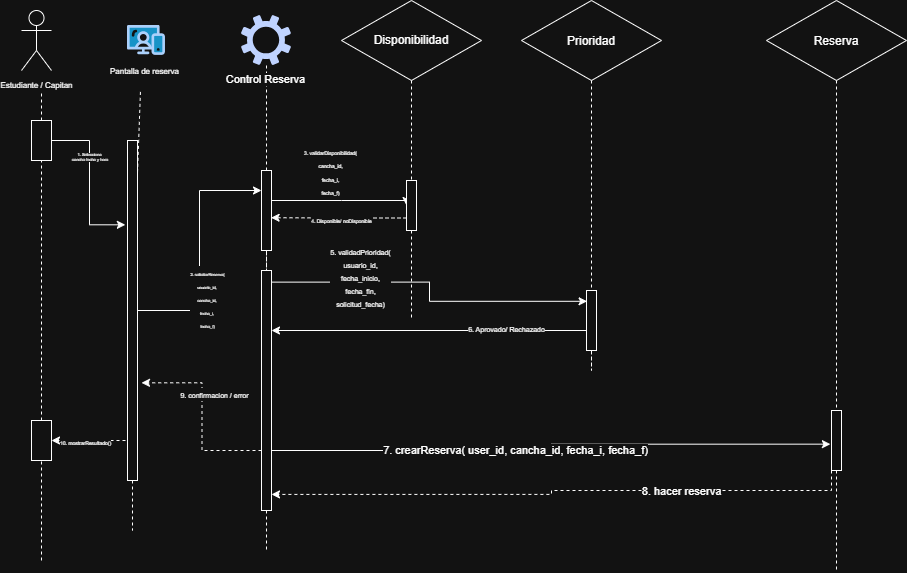

The diagram above was exported from draw.io. Its source (the exported page's mxGraphModel, read from the mxfile embedded in the PNG):
<mxGraphModel dx="1414" dy="721" grid="1" gridSize="10" guides="1" tooltips="1" connect="1" arrows="1" fold="1" page="1" pageScale="1" pageWidth="827" pageHeight="1169" math="0" shadow="0">
  <root>
    <mxCell id="0" />
    <mxCell id="1" parent="0" />
    <mxCell id="P73Ogm_YgniClBvcIkeb-1" parent="1" style="shape=umlActor;verticalLabelPosition=bottom;verticalAlign=top;html=1;outlineConnect=0;" value="&lt;font style=&quot;font-size: 8px;&quot;&gt;Estudiante / Capitan&lt;/font&gt;" vertex="1">
      <mxGeometry height="60" width="30" x="60" y="50" as="geometry" />
    </mxCell>
    <mxCell id="P73Ogm_YgniClBvcIkeb-3" edge="1" parent="1" source="P73Ogm_YgniClBvcIkeb-62" style="endArrow=none;dashed=1;html=1;rounded=0;" value="">
      <mxGeometry height="50" relative="1" width="50" as="geometry">
        <mxPoint x="80" y="600" as="sourcePoint" />
        <mxPoint x="80" y="130" as="targetPoint" />
      </mxGeometry>
    </mxCell>
    <mxCell id="P73Ogm_YgniClBvcIkeb-4" parent="1" style="rounded=0;whiteSpace=wrap;html=1;" value="" vertex="1">
      <mxGeometry height="40" width="20" x="70" y="160" as="geometry" />
    </mxCell>
    <mxCell id="P73Ogm_YgniClBvcIkeb-7" parent="1" style="verticalLabelPosition=bottom;aspect=fixed;html=1;shape=mxgraph.salesforce.web;fillColor=none;strokeColor=none;" value="" vertex="1">
      <mxGeometry height="30" width="37.97" x="166" y="65" as="geometry" />
    </mxCell>
    <mxCell id="P73Ogm_YgniClBvcIkeb-8" parent="1" style="text;html=1;whiteSpace=wrap;strokeColor=none;fillColor=none;align=center;verticalAlign=middle;rounded=0;" value="&lt;font style=&quot;font-size: 8px;&quot;&gt;Pantalla de reserva&lt;/font&gt;" vertex="1">
      <mxGeometry height="30" width="101.01" x="133.48000000000002" y="95" as="geometry" />
    </mxCell>
    <mxCell id="P73Ogm_YgniClBvcIkeb-9" edge="1" parent="1" source="P73Ogm_YgniClBvcIkeb-10" style="endArrow=none;dashed=1;html=1;rounded=0;" value="">
      <mxGeometry height="50" relative="1" width="50" as="geometry">
        <mxPoint x="178.99" y="340" as="sourcePoint" />
        <mxPoint x="178.99" y="130" as="targetPoint" />
      </mxGeometry>
    </mxCell>
    <mxCell id="P73Ogm_YgniClBvcIkeb-19" edge="1" parent="1" source="P73Ogm_YgniClBvcIkeb-10" style="edgeStyle=orthogonalEdgeStyle;rounded=0;orthogonalLoop=1;jettySize=auto;html=1;entryX=0;entryY=0.25;entryDx=0;entryDy=0;" target="P73Ogm_YgniClBvcIkeb-17">
      <mxGeometry relative="1" as="geometry" />
    </mxCell>
    <mxCell id="P73Ogm_YgniClBvcIkeb-20" connectable="0" parent="P73Ogm_YgniClBvcIkeb-19" style="edgeLabel;html=1;align=center;verticalAlign=middle;resizable=0;points=[];" value="&lt;font style=&quot;font-size: 4px;&quot;&gt;2. solicitarReserva(&lt;/font&gt;&lt;div&gt;&lt;font style=&quot;font-size: 4px;&quot;&gt;usuario_id,&amp;nbsp;&lt;/font&gt;&lt;div&gt;&lt;font style=&quot;font-size: 4px;&quot;&gt;cancha_id,&amp;nbsp;&lt;/font&gt;&lt;/div&gt;&lt;div&gt;&lt;font style=&quot;font-size: 4px;&quot;&gt;fecha_i,&amp;nbsp;&lt;/font&gt;&lt;/div&gt;&lt;div&gt;&lt;font style=&quot;font-size: 4px;&quot;&gt;fecha_f)&lt;/font&gt;&lt;/div&gt;&lt;/div&gt;" vertex="1">
      <mxGeometry relative="1" x="-0.3813" as="geometry">
        <mxPoint x="7" as="offset" />
      </mxGeometry>
    </mxCell>
    <mxCell id="P73Ogm_YgniClBvcIkeb-13" edge="1" parent="1" source="P73Ogm_YgniClBvcIkeb-4" style="edgeStyle=orthogonalEdgeStyle;rounded=0;orthogonalLoop=1;jettySize=auto;html=1;entryX=-0.215;entryY=0.248;entryDx=0;entryDy=0;entryPerimeter=0;" target="P73Ogm_YgniClBvcIkeb-10">
      <mxGeometry relative="1" as="geometry" />
    </mxCell>
    <mxCell id="P73Ogm_YgniClBvcIkeb-14" connectable="0" parent="P73Ogm_YgniClBvcIkeb-13" style="edgeLabel;html=1;align=center;verticalAlign=middle;resizable=0;points=[];fontSize=4;" value="1. Selecciona&lt;div&gt;&amp;nbsp;cancha fecha y hora&lt;/div&gt;" vertex="1">
      <mxGeometry relative="1" x="-0.3206" y="-1" as="geometry">
        <mxPoint as="offset" />
      </mxGeometry>
    </mxCell>
    <mxCell id="P73Ogm_YgniClBvcIkeb-16" edge="1" parent="1" source="P73Ogm_YgniClBvcIkeb-37" style="edgeStyle=orthogonalEdgeStyle;rounded=0;orthogonalLoop=1;jettySize=auto;html=1;dashed=1;endArrow=none;endFill=0;">
      <mxGeometry relative="1" as="geometry">
        <Array as="points">
          <mxPoint x="305" y="410" />
          <mxPoint x="305" y="410" />
        </Array>
        <mxPoint x="305" y="350.0000000000001" as="targetPoint" />
      </mxGeometry>
    </mxCell>
    <mxCell id="P73Ogm_YgniClBvcIkeb-15" parent="1" style="sketch=0;aspect=fixed;pointerEvents=1;shadow=0;dashed=0;html=1;strokeColor=none;labelPosition=center;verticalLabelPosition=bottom;verticalAlign=top;align=center;fillColor=#00188D;shape=mxgraph.mscae.enterprise.settings" value="" vertex="1">
      <mxGeometry height="50" width="50" x="280" y="55" as="geometry" />
    </mxCell>
    <mxCell id="P73Ogm_YgniClBvcIkeb-18" edge="1" parent="1" source="P73Ogm_YgniClBvcIkeb-15" style="edgeStyle=orthogonalEdgeStyle;rounded=0;orthogonalLoop=1;jettySize=auto;html=1;dashed=1;endArrow=none;endFill=0;" target="P73Ogm_YgniClBvcIkeb-17" value="">
      <mxGeometry relative="1" as="geometry">
        <mxPoint x="305" y="130" as="sourcePoint" />
        <mxPoint x="305" y="350.0000000000001" as="targetPoint" />
      </mxGeometry>
    </mxCell>
    <mxCell id="P73Ogm_YgniClBvcIkeb-32" connectable="0" parent="P73Ogm_YgniClBvcIkeb-18" style="edgeLabel;html=1;align=center;verticalAlign=middle;resizable=0;points=[];" value="Control Reserva" vertex="1">
      <mxGeometry relative="1" x="-0.7524" y="-2" as="geometry">
        <mxPoint as="offset" />
      </mxGeometry>
    </mxCell>
    <mxCell id="P73Ogm_YgniClBvcIkeb-25" edge="1" parent="1" source="P73Ogm_YgniClBvcIkeb-17" style="edgeStyle=orthogonalEdgeStyle;rounded=0;orthogonalLoop=1;jettySize=auto;html=1;entryX=0;entryY=0.5;entryDx=0;entryDy=0;" target="P73Ogm_YgniClBvcIkeb-23">
      <mxGeometry relative="1" as="geometry">
        <Array as="points">
          <mxPoint x="380" y="240" />
          <mxPoint x="380" y="240" />
        </Array>
      </mxGeometry>
    </mxCell>
    <mxCell id="P73Ogm_YgniClBvcIkeb-26" connectable="0" parent="P73Ogm_YgniClBvcIkeb-25" style="edgeLabel;html=1;align=center;verticalAlign=middle;resizable=0;points=[];" value="&lt;font style=&quot;font-size: 5px;&quot;&gt;3. validarDisponibilidad(&lt;/font&gt;&lt;div&gt;&lt;font style=&quot;font-size: 5px;&quot;&gt;cancha_id,&lt;/font&gt;&lt;/div&gt;&lt;div&gt;&lt;font style=&quot;font-size: 5px;&quot;&gt;fecha_i,&lt;/font&gt;&lt;/div&gt;&lt;div&gt;&lt;font style=&quot;font-size: 5px;&quot;&gt;fecha_f)&lt;/font&gt;&lt;/div&gt;" vertex="1">
      <mxGeometry relative="1" x="-0.1661" y="-1" as="geometry">
        <mxPoint y="-31" as="offset" />
      </mxGeometry>
    </mxCell>
    <mxCell id="P73Ogm_YgniClBvcIkeb-17" parent="1" style="rounded=0;whiteSpace=wrap;html=1;" value="" vertex="1">
      <mxGeometry height="80" width="10" x="300" y="210" as="geometry" />
    </mxCell>
    <mxCell id="P73Ogm_YgniClBvcIkeb-22" edge="1" parent="1" source="P73Ogm_YgniClBvcIkeb-23" style="edgeStyle=orthogonalEdgeStyle;rounded=0;orthogonalLoop=1;jettySize=auto;html=1;endArrow=none;endFill=0;dashed=1;">
      <mxGeometry relative="1" as="geometry">
        <mxPoint x="450" y="360" as="targetPoint" />
      </mxGeometry>
    </mxCell>
    <mxCell id="P73Ogm_YgniClBvcIkeb-21" parent="1" style="rhombus;whiteSpace=wrap;html=1;shapeInside=1;" value="&lt;div&gt;&lt;br&gt;&lt;/div&gt;&lt;div&gt;&lt;br&gt;&lt;/div&gt;&lt;div&gt;Disponibilidad&lt;/div&gt;" vertex="1">
      <mxGeometry height="80" width="140" x="380" y="40" as="geometry" />
    </mxCell>
    <mxCell id="P73Ogm_YgniClBvcIkeb-24" edge="1" parent="1" source="P73Ogm_YgniClBvcIkeb-21" style="edgeStyle=orthogonalEdgeStyle;rounded=0;orthogonalLoop=1;jettySize=auto;html=1;endArrow=none;endFill=0;dashed=1;" target="P73Ogm_YgniClBvcIkeb-23" value="">
      <mxGeometry relative="1" as="geometry">
        <mxPoint x="450" y="145" as="sourcePoint" />
        <mxPoint x="450" y="360" as="targetPoint" />
      </mxGeometry>
    </mxCell>
    <mxCell id="P73Ogm_YgniClBvcIkeb-23" parent="1" style="rounded=0;whiteSpace=wrap;html=1;" value="" vertex="1">
      <mxGeometry height="50" width="10" x="445" y="220" as="geometry" />
    </mxCell>
    <mxCell id="P73Ogm_YgniClBvcIkeb-30" edge="1" parent="1" source="P73Ogm_YgniClBvcIkeb-23" style="edgeStyle=orthogonalEdgeStyle;rounded=0;orthogonalLoop=1;jettySize=auto;html=1;exitX=0;exitY=0.75;exitDx=0;exitDy=0;entryX=0.96;entryY=0.59;entryDx=0;entryDy=0;entryPerimeter=0;dashed=1;" target="P73Ogm_YgniClBvcIkeb-17">
      <mxGeometry relative="1" as="geometry" />
    </mxCell>
    <mxCell id="P73Ogm_YgniClBvcIkeb-31" connectable="0" parent="P73Ogm_YgniClBvcIkeb-30" style="edgeLabel;html=1;align=center;verticalAlign=middle;resizable=0;points=[];" value="&lt;font style=&quot;font-size: 5px;&quot;&gt;4. Disponible/ noDisponible&lt;/font&gt;" vertex="1">
      <mxGeometry relative="1" x="0.3103" y="1" as="geometry">
        <mxPoint x="23" as="offset" />
      </mxGeometry>
    </mxCell>
    <mxCell id="P73Ogm_YgniClBvcIkeb-34" edge="1" parent="1" source="P73Ogm_YgniClBvcIkeb-35" style="edgeStyle=orthogonalEdgeStyle;rounded=0;orthogonalLoop=1;jettySize=auto;html=1;dashed=1;endArrow=none;endFill=0;">
      <mxGeometry relative="1" as="geometry">
        <mxPoint x="630" y="370.0000000000001" as="targetPoint" />
      </mxGeometry>
    </mxCell>
    <mxCell id="P73Ogm_YgniClBvcIkeb-33" parent="1" style="rhombus;whiteSpace=wrap;html=1;shapeInside=1;" value="Prioridad" vertex="1">
      <mxGeometry height="80" width="140" x="560" y="40" as="geometry" />
    </mxCell>
    <mxCell id="P73Ogm_YgniClBvcIkeb-36" edge="1" parent="1" source="P73Ogm_YgniClBvcIkeb-33" style="edgeStyle=orthogonalEdgeStyle;rounded=0;orthogonalLoop=1;jettySize=auto;html=1;dashed=1;endArrow=none;endFill=0;" target="P73Ogm_YgniClBvcIkeb-35" value="">
      <mxGeometry relative="1" as="geometry">
        <mxPoint x="630" y="120" as="sourcePoint" />
        <mxPoint x="630" y="370.0000000000001" as="targetPoint" />
      </mxGeometry>
    </mxCell>
    <mxCell id="P73Ogm_YgniClBvcIkeb-35" parent="1" style="rounded=0;whiteSpace=wrap;html=1;" value="" vertex="1">
      <mxGeometry height="60" width="10" x="625" y="330" as="geometry" />
    </mxCell>
    <mxCell id="P73Ogm_YgniClBvcIkeb-38" edge="1" parent="1" source="P73Ogm_YgniClBvcIkeb-17" style="edgeStyle=orthogonalEdgeStyle;rounded=0;orthogonalLoop=1;jettySize=auto;html=1;dashed=1;endArrow=none;endFill=0;" target="P73Ogm_YgniClBvcIkeb-37" value="">
      <mxGeometry relative="1" as="geometry">
        <mxPoint x="305" y="290" as="sourcePoint" />
        <mxPoint x="305" y="350.0000000000001" as="targetPoint" />
      </mxGeometry>
    </mxCell>
    <mxCell id="P73Ogm_YgniClBvcIkeb-43" edge="1" parent="1" source="P73Ogm_YgniClBvcIkeb-37" style="edgeStyle=orthogonalEdgeStyle;rounded=0;orthogonalLoop=1;jettySize=auto;html=1;endArrow=none;endFill=0;dashed=1;">
      <mxGeometry relative="1" as="geometry">
        <mxPoint x="305" y="590" as="targetPoint" />
      </mxGeometry>
    </mxCell>
    <mxCell id="P73Ogm_YgniClBvcIkeb-54" edge="1" parent="1" source="P73Ogm_YgniClBvcIkeb-37" style="edgeStyle=orthogonalEdgeStyle;rounded=0;orthogonalLoop=1;jettySize=auto;html=1;exitX=0;exitY=0.75;exitDx=0;exitDy=0;dashed=1;">
      <mxGeometry relative="1" as="geometry">
        <mxPoint x="180" y="422.33333333333337" as="targetPoint" />
      </mxGeometry>
    </mxCell>
    <mxCell id="P73Ogm_YgniClBvcIkeb-55" connectable="0" parent="P73Ogm_YgniClBvcIkeb-54" style="edgeLabel;html=1;align=center;verticalAlign=middle;resizable=0;points=[];" value="&lt;font style=&quot;font-size: 7px;&quot;&gt;9. confirmacion / error&lt;/font&gt;" vertex="1">
      <mxGeometry relative="1" x="0.2279" y="-1" as="geometry">
        <mxPoint x="11" y="-1" as="offset" />
      </mxGeometry>
    </mxCell>
    <mxCell id="P73Ogm_YgniClBvcIkeb-37" parent="1" style="rounded=0;whiteSpace=wrap;html=1;" value="" vertex="1">
      <mxGeometry height="240" width="10" x="300" y="310" as="geometry" />
    </mxCell>
    <mxCell id="P73Ogm_YgniClBvcIkeb-39" edge="1" parent="1" style="edgeStyle=orthogonalEdgeStyle;rounded=0;orthogonalLoop=1;jettySize=auto;html=1;entryX=0.057;entryY=0.18;entryDx=0;entryDy=0;entryPerimeter=0;" target="P73Ogm_YgniClBvcIkeb-35">
      <mxGeometry relative="1" as="geometry">
        <mxPoint x="310" y="321.62" as="sourcePoint" />
        <mxPoint x="610" y="340" as="targetPoint" />
      </mxGeometry>
    </mxCell>
    <mxCell id="P73Ogm_YgniClBvcIkeb-40" connectable="0" parent="P73Ogm_YgniClBvcIkeb-39" style="edgeLabel;html=1;align=center;verticalAlign=middle;resizable=0;points=[];" value="&lt;font style=&quot;font-size: 7px;&quot;&gt;5. validadPrioridad(&lt;/font&gt;&lt;div&gt;&lt;font style=&quot;font-size: 7px;&quot;&gt;usuario_id,&lt;/font&gt;&lt;/div&gt;&lt;div&gt;&lt;font style=&quot;font-size: 7px;&quot;&gt;fecha_inicio,&lt;/font&gt;&lt;/div&gt;&lt;div&gt;&lt;font style=&quot;font-size: 7px;&quot;&gt;fecha_fin,&lt;/font&gt;&lt;/div&gt;&lt;div&gt;&lt;font style=&quot;font-size: 7px;&quot;&gt;solicitud_fecha)&lt;/font&gt;&lt;/div&gt;" vertex="1">
      <mxGeometry relative="1" x="-0.2613" y="-1" as="geometry">
        <mxPoint x="-36" y="-6" as="offset" />
      </mxGeometry>
    </mxCell>
    <mxCell id="P73Ogm_YgniClBvcIkeb-41" edge="1" parent="1" style="edgeStyle=orthogonalEdgeStyle;rounded=0;orthogonalLoop=1;jettySize=auto;html=1;exitX=0;exitY=0.75;exitDx=0;exitDy=0;">
      <mxGeometry relative="1" as="geometry">
        <Array as="points">
          <mxPoint x="625" y="370" />
          <mxPoint x="310" y="370" />
        </Array>
        <mxPoint x="625" y="355" as="sourcePoint" />
        <mxPoint x="310" y="370" as="targetPoint" />
      </mxGeometry>
    </mxCell>
    <mxCell id="P73Ogm_YgniClBvcIkeb-42" connectable="0" parent="P73Ogm_YgniClBvcIkeb-41" style="edgeLabel;html=1;align=center;verticalAlign=middle;resizable=0;points=[];fontSize=7;" value="6. Aprovado/ Rechazado" vertex="1">
      <mxGeometry relative="1" x="-0.4212" y="-1" as="geometry">
        <mxPoint as="offset" />
      </mxGeometry>
    </mxCell>
    <mxCell id="P73Ogm_YgniClBvcIkeb-49" edge="1" parent="1" source="P73Ogm_YgniClBvcIkeb-37" style="edgeStyle=orthogonalEdgeStyle;rounded=0;orthogonalLoop=1;jettySize=auto;html=1;exitX=1;exitY=0.75;exitDx=0;exitDy=0;entryX=-0.11;entryY=0.561;entryDx=0;entryDy=0;entryPerimeter=0;" target="P73Ogm_YgniClBvcIkeb-44">
      <mxGeometry relative="1" as="geometry" />
    </mxCell>
    <mxCell id="P73Ogm_YgniClBvcIkeb-50" connectable="0" parent="P73Ogm_YgniClBvcIkeb-49" style="edgeLabel;html=1;align=center;verticalAlign=middle;resizable=0;points=[];" value="7. crearReserva( user_id, cancha_id, fecha_i, fecha_f)" vertex="1">
      <mxGeometry relative="1" x="-0.1394" y="1" as="geometry">
        <mxPoint as="offset" />
      </mxGeometry>
    </mxCell>
    <mxCell id="P73Ogm_YgniClBvcIkeb-51" edge="1" parent="1" source="P73Ogm_YgniClBvcIkeb-44" style="edgeStyle=orthogonalEdgeStyle;rounded=0;orthogonalLoop=1;jettySize=auto;html=1;exitX=0;exitY=1;exitDx=0;exitDy=0;entryX=1;entryY=0.933;entryDx=0;entryDy=0;entryPerimeter=0;dashed=1;" target="P73Ogm_YgniClBvcIkeb-37">
      <mxGeometry relative="1" as="geometry" />
    </mxCell>
    <mxCell id="P73Ogm_YgniClBvcIkeb-52" connectable="0" parent="P73Ogm_YgniClBvcIkeb-51" style="edgeLabel;html=1;align=center;verticalAlign=middle;resizable=0;points=[];" value="8. hacer reserva" vertex="1">
      <mxGeometry relative="1" x="-0.4155" as="geometry">
        <mxPoint as="offset" />
      </mxGeometry>
    </mxCell>
    <mxCell id="P73Ogm_YgniClBvcIkeb-60" edge="1" parent="1" source="P73Ogm_YgniClBvcIkeb-10" style="edgeStyle=orthogonalEdgeStyle;rounded=0;orthogonalLoop=1;jettySize=auto;html=1;endArrow=none;endFill=0;dashed=1;">
      <mxGeometry relative="1" as="geometry">
        <mxPoint x="171" y="570" as="targetPoint" />
      </mxGeometry>
    </mxCell>
    <mxCell id="P73Ogm_YgniClBvcIkeb-64" edge="1" parent="1" source="P73Ogm_YgniClBvcIkeb-10" style="edgeStyle=orthogonalEdgeStyle;rounded=0;orthogonalLoop=1;jettySize=auto;html=1;exitX=0;exitY=1;exitDx=0;exitDy=0;entryX=1;entryY=0.5;entryDx=0;entryDy=0;dashed=1;" target="P73Ogm_YgniClBvcIkeb-62">
      <mxGeometry relative="1" as="geometry">
        <Array as="points">
          <mxPoint x="166" y="480" />
        </Array>
      </mxGeometry>
    </mxCell>
    <mxCell id="P73Ogm_YgniClBvcIkeb-65" connectable="0" parent="P73Ogm_YgniClBvcIkeb-64" style="edgeLabel;html=1;align=center;verticalAlign=middle;resizable=0;points=[];" value="&lt;font style=&quot;font-size: 5px;&quot;&gt;10. mostrarResultado()&lt;/font&gt;" vertex="1">
      <mxGeometry relative="1" x="0.4278" as="geometry">
        <mxPoint as="offset" />
      </mxGeometry>
    </mxCell>
    <mxCell id="P73Ogm_YgniClBvcIkeb-10" parent="1" style="rounded=0;whiteSpace=wrap;html=1;" value="" vertex="1">
      <mxGeometry height="340" width="10" x="166" y="180" as="geometry" />
    </mxCell>
    <mxCell id="P73Ogm_YgniClBvcIkeb-56" parent="1" style="rhombus;whiteSpace=wrap;html=1;shapeInside=1;" value="Reserva" vertex="1">
      <mxGeometry height="80" width="140" x="805" y="40" as="geometry" />
    </mxCell>
    <mxCell id="P73Ogm_YgniClBvcIkeb-59" edge="1" parent="1" source="P73Ogm_YgniClBvcIkeb-56" style="edgeStyle=orthogonalEdgeStyle;rounded=0;orthogonalLoop=1;jettySize=auto;html=1;dashed=1;endArrow=none;endFill=0;" target="P73Ogm_YgniClBvcIkeb-44" value="">
      <mxGeometry relative="1" as="geometry">
        <mxPoint x="810" y="120" as="sourcePoint" />
        <mxPoint x="810" y="520" as="targetPoint" />
      </mxGeometry>
    </mxCell>
    <mxCell id="P73Ogm_YgniClBvcIkeb-61" edge="1" parent="1" source="P73Ogm_YgniClBvcIkeb-44" style="edgeStyle=orthogonalEdgeStyle;rounded=0;orthogonalLoop=1;jettySize=auto;html=1;dashed=1;endArrow=none;endFill=0;">
      <mxGeometry relative="1" as="geometry">
        <mxPoint x="875" y="610" as="targetPoint" />
      </mxGeometry>
    </mxCell>
    <mxCell id="P73Ogm_YgniClBvcIkeb-44" parent="1" style="rounded=0;whiteSpace=wrap;html=1;" value="" vertex="1">
      <mxGeometry height="60" width="10" x="870" y="450" as="geometry" />
    </mxCell>
    <mxCell id="P73Ogm_YgniClBvcIkeb-63" edge="1" parent="1" style="endArrow=none;dashed=1;html=1;rounded=0;" target="P73Ogm_YgniClBvcIkeb-62" value="">
      <mxGeometry height="50" relative="1" width="50" as="geometry">
        <mxPoint x="80" y="600" as="sourcePoint" />
        <mxPoint x="80" y="130" as="targetPoint" />
      </mxGeometry>
    </mxCell>
    <mxCell id="P73Ogm_YgniClBvcIkeb-62" parent="1" style="rounded=0;whiteSpace=wrap;html=1;" value="" vertex="1">
      <mxGeometry height="40" width="20" x="70" y="460" as="geometry" />
    </mxCell>
  </root>
</mxGraphModel>